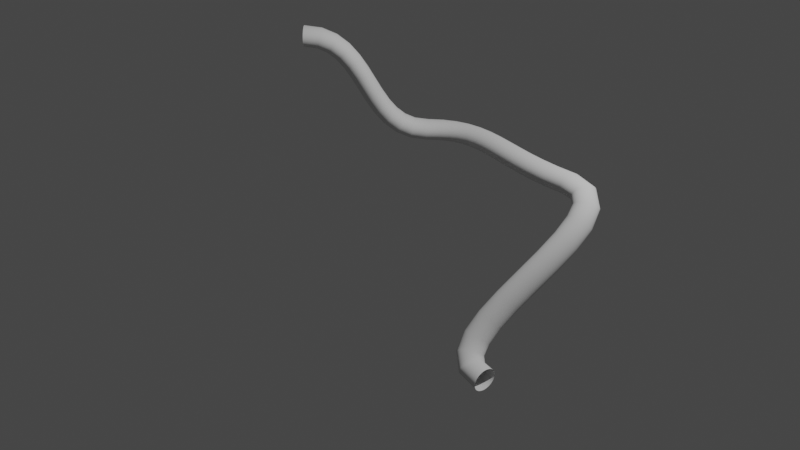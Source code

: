 # Source: wire_final.blend  (saved by Blender 3.3.6; exported with 4.5.12 LTS)
import bpy
from mathutils import Matrix  # noqa: F401  (used for matrix-valued properties, if any)

bpy.ops.wm.read_factory_settings(use_empty=True)
scene = bpy.context.scene
scene.name = 'Scene'

# ---- collections
col_collection = bpy.data.collections.new('Collection'); scene.collection.children.link(col_collection)

# ---- world
world_world = bpy.data.worlds.new('World'); scene.world = world_world
world_world.use_nodes = True; world_world.node_tree.nodes.clear()
_N = world_world.node_tree.nodes; _L = world_world.node_tree.links
n0 = _N.new('ShaderNodeOutputWorld'); n0.name = 'World Output'; n0.location = (300, 300)
n1 = _N.new('ShaderNodeBackground'); n1.name = 'Background'; n1.location = (10, 300)
n1.inputs[0].default_value = (0.05088, 0.05088, 0.05088, 1.0)
_L.new(n1.outputs[0], n0.inputs[0])
n0.is_active_output = True
world_world.color = (0.05088, 0.05088, 0.05088)
world_world.use_sun_shadow = False
world_world.sun_shadow_jitter_overblur = 0.0

# ---- cameras
cam_camera = bpy.data.cameras.new('Camera')
cam_camera.clip_end = 100.0
cam_camera.ortho_scale = 7.314

# ---- lights
light_light = bpy.data.lights.new('Light', 'POINT')
light_light.transmission_factor = 0.0
light_light.energy = 1000.0
light_light.shadow_soft_size = 0.1
light_light.shadow_maximum_resolution = 0.006
light_light.use_absolute_resolution = True

# ---- curves / text
cu_beziercurve = bpy.data.curves.new('BezierCurve', 'CURVE')
cu_beziercurve.dimensions = '3D'
_sp = cu_beziercurve.splines.new('BEZIER'); _sp.bezier_points.add(3)
_sp.bezier_points.foreach_set('co', [-1.583, 0.1191, 1.534, -0.7477, 1.126, 0.4503, 1.252, 1.126, 0.4503, 1.479, -0.2695, -1.098])
_sp.bezier_points.foreach_set('handle_left', [-2.083, -0.3809, 1.534, -1.248, 0.6263, 0.4503, 0.2523, 1.126, 0.4503, 0.479, -0.2695, -1.098])
_sp.bezier_points.foreach_set('handle_right', [-1.083, 0.6191, 1.534, -0.2477, 1.626, 0.4503, 2.252, 1.126, 0.4503, 2.479, -0.2695, -1.098])
for _p, _l, _r in zip(_sp.bezier_points, ['ALIGNED', 'ALIGNED', 'ALIGNED', 'ALIGNED'], ['ALIGNED', 'ALIGNED', 'ALIGNED', 'ALIGNED']): _p.handle_left_type = _l; _p.handle_right_type = _r
_sp.order_u = 0
_sp.order_v = 0
cu_beziercurve.use_path = True
cu_beziercurve.bevel_mode = 'OBJECT'
cu_beziercurve.fill_mode = 'FULL'
cu_nurbscircle = bpy.data.curves.new('NurbsCircle', 'CURVE')
cu_nurbscircle.dimensions = '3D'
_sp = cu_nurbscircle.splines.new('NURBS'); _sp.points.add(7)
_sp.points.foreach_set('co', [0.0, -1.0, 0.0, 1.0, -1.0, -1.0, 0.0, 0.7071, -1.0, 0.0, 0.0, 1.0, -1.0, 1.0, 0.0, 0.7071, 0.0, 1.0, 0.0, 1.0, 1.0, 1.0, 0.0, 0.7071, 1.0, 0.0, 0.0, 1.0, 1.0, -1.0, 0.0, 0.7071])
_sp.order_u = 3
_sp.order_v = 0
_sp.use_cyclic_u = True
_sp.use_endpoint_u = True
_sp.use_bezier_u = True
cu_nurbscircle.use_path = True
cu_nurbscircle.fill_mode = 'FULL'

# ---- objects
ob_light = bpy.data.objects.new('Light', light_light)
ob_camera = bpy.data.objects.new('Camera', cam_camera)
ob_beziercurve = bpy.data.objects.new('BezierCurve', cu_beziercurve)
ob_nurbscircle = bpy.data.objects.new('NurbsCircle', cu_nurbscircle)

# ---- transforms, parenting, visibility, modifiers, constraints
ob_light.location = (4.076, 1.005, 5.904)
ob_light.rotation_euler = (0.6503, 0.05522, 1.866)
ob_light.lock_rotations_4d = False
ob_light.empty_display_type = 'ARROWS'
ob_light.color = (0.0, 0.0, 0.0, 0.0)
ob_light.lineart.crease_threshold = 0.0
ob_camera.location = (7.359, -6.926, 4.958)
ob_camera.rotation_euler = (1.109, 0.0, 0.8149)
ob_camera.lock_rotations_4d = False
ob_camera.empty_display_type = 'ARROWS'
ob_camera.color = (0.0, 0.0, 0.0, 0.0)
ob_camera.display_type = 'WIRE'
ob_camera.lineart.crease_threshold = 0.0
ob_beziercurve.location = (0.0, 0.0, 0.0)
ob_nurbscircle.location = (-1.084, -2.202, 0.2039)
ob_nurbscircle.scale = (0.1392, 0.109, 0.1881)
cu_beziercurve.bevel_object = ob_nurbscircle

# ---- collection membership
col_collection.objects.link(ob_light)
col_collection.objects.link(ob_camera)
col_collection.objects.link(ob_beziercurve)
col_collection.objects.link(ob_nurbscircle)

# ---- scene / render settings (as saved in the file)
scene.camera = ob_camera
scene.frame_start = 1; scene.frame_end = 250; scene.frame_set(1)
scene.render.engine = 'BLENDER_EEVEE_NEXT'
scene.cycles.sampling_pattern = 'TABULATED_SOBOL'
scene.cycles.use_light_tree = False
scene.view_settings.view_transform = 'Filmic'
bpy.context.view_layer.update()
